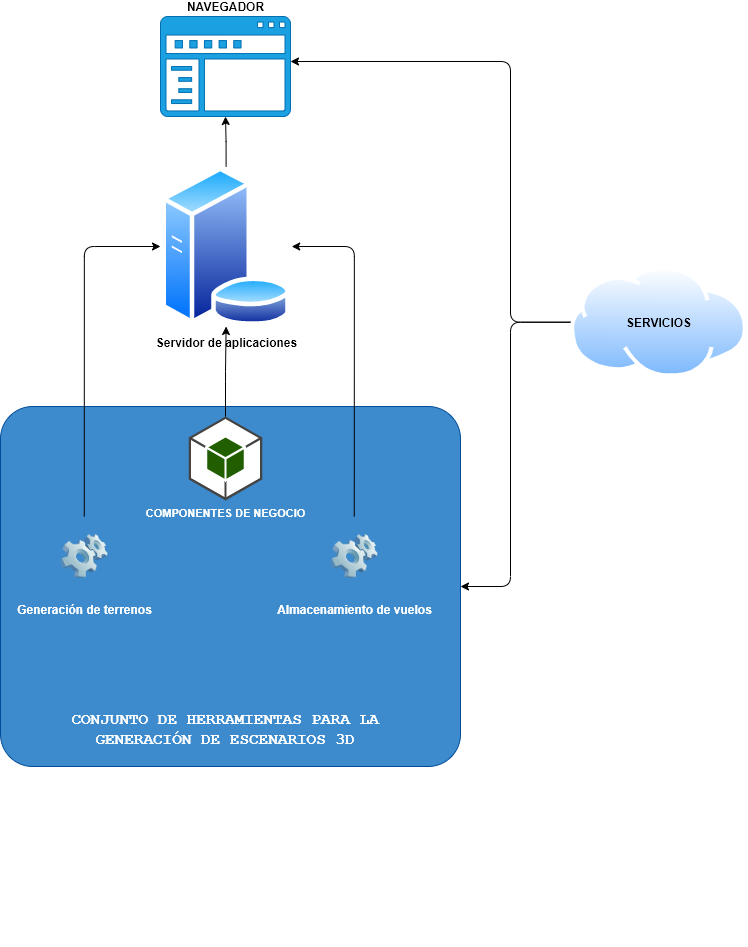

The diagram above was exported from draw.io. Its source (the exported page's mxGraphModel, read from the mxfile embedded in the PNG):
<mxGraphModel dx="2049" dy="2560" grid="1" gridSize="10" guides="1" tooltips="1" connect="1" arrows="1" fold="1" page="1" pageScale="1" pageWidth="827" pageHeight="1169" math="0" shadow="0">
  <root>
    <mxCell id="0" />
    <mxCell id="1" parent="0" />
    <mxCell id="XrdXCcSCuURvUo5K-yL6-5" value="" style="group" parent="1" vertex="1" connectable="0">
      <mxGeometry x="320" y="-90" width="530" height="420" as="geometry" />
    </mxCell>
    <mxCell id="XrdXCcSCuURvUo5K-yL6-7" value="&lt;font color=&quot;#ffffff&quot; style=&quot;font-size: 16px&quot;&gt;APPLNAME&lt;/font&gt;" style="text;html=1;strokeColor=none;fillColor=none;align=center;verticalAlign=middle;whiteSpace=wrap;rounded=0;fontStyle=1;fontSize=14;fontFamily=Courier New;" parent="XrdXCcSCuURvUo5K-yL6-5" vertex="1">
      <mxGeometry x="271" y="152" width="100" height="20" as="geometry" />
    </mxCell>
    <mxCell id="XrdXCcSCuURvUo5K-yL6-9" value="" style="group;fontColor=#FFFFFF;" parent="1" vertex="1" connectable="0">
      <mxGeometry x="240" y="-210" width="440" height="360" as="geometry" />
    </mxCell>
    <mxCell id="XrdXCcSCuURvUo5K-yL6-10" value="" style="rounded=1;whiteSpace=wrap;html=1;fillColor=#3D8BCD;arcSize=9;strokeColor=#004C99;" parent="XrdXCcSCuURvUo5K-yL6-9" vertex="1">
      <mxGeometry x="-20" width="460" height="360" as="geometry" />
    </mxCell>
    <mxCell id="XrdXCcSCuURvUo5K-yL6-11" value="&lt;font color=&quot;#ffffff&quot;&gt;&lt;span style=&quot;font-size: 16px;&quot;&gt;CONJUNTO DE HERRAMIENTAS PARA LA GENERACIÓN DE ESCENARIOS 3D&lt;/span&gt;&lt;/font&gt;" style="text;html=1;strokeColor=none;fillColor=none;align=center;verticalAlign=middle;whiteSpace=wrap;rounded=0;fontStyle=1;fontSize=14;fontFamily=Courier New;" parent="XrdXCcSCuURvUo5K-yL6-9" vertex="1">
      <mxGeometry x="29.14623188405797" y="304" width="351.7027536231884" height="40" as="geometry" />
    </mxCell>
    <mxCell id="XrdXCcSCuURvUo5K-yL6-13" value="Generación de terrenos" style="image;html=1;image=img/lib/clip_art/computers/Software_128x128.png;labelBackgroundColor=none;fontColor=#FFFFFF;fontStyle=1" parent="XrdXCcSCuURvUo5K-yL6-9" vertex="1">
      <mxGeometry x="40.00231884057972" y="110" width="47.53623188405797" height="80" as="geometry" />
    </mxCell>
    <mxCell id="y6hFd3fB96rICfOCRK11-7" value="Almacenamiento de vuelos" style="image;html=1;image=img/lib/clip_art/computers/Software_128x128.png;labelBackgroundColor=none;fontColor=#FFFFFF;fontStyle=1" vertex="1" parent="XrdXCcSCuURvUo5K-yL6-9">
      <mxGeometry x="310.0008695652174" y="110" width="47.53623188405797" height="80" as="geometry" />
    </mxCell>
    <mxCell id="y6hFd3fB96rICfOCRK11-17" value="COMPONENTES DE NEGOCIO" style="outlineConnect=0;dashed=0;verticalLabelPosition=bottom;verticalAlign=top;align=center;html=1;shape=mxgraph.aws3.android;fillColor=#205E00;gradientColor=none;fontFamily=Helvetica;fontSize=11;fontColor=#FFFFFF;fontStyle=1" vertex="1" parent="XrdXCcSCuURvUo5K-yL6-9">
      <mxGeometry x="168.25" y="10" width="73.5" height="84" as="geometry" />
    </mxCell>
    <mxCell id="XrdXCcSCuURvUo5K-yL6-15" value="NAVEGADOR" style="sketch=0;pointerEvents=1;shadow=0;dashed=0;html=1;strokeColor=#006EAF;fillColor=#1ba1e2;labelPosition=center;verticalLabelPosition=top;verticalAlign=bottom;outlineConnect=0;align=center;shape=mxgraph.office.concepts.navigation;fontColor=#080808;fontStyle=1" parent="1" vertex="1">
      <mxGeometry x="380" y="-600" width="130" height="100" as="geometry" />
    </mxCell>
    <mxCell id="y6hFd3fB96rICfOCRK11-3" style="edgeStyle=orthogonalEdgeStyle;rounded=1;orthogonalLoop=1;jettySize=auto;html=1;exitX=0.5;exitY=0;exitDx=0;exitDy=0;entryX=0;entryY=0.5;entryDx=0;entryDy=0;" edge="1" parent="1" source="XrdXCcSCuURvUo5K-yL6-13" target="y6hFd3fB96rICfOCRK11-4">
      <mxGeometry relative="1" as="geometry">
        <mxPoint x="250" y="-260" as="targetPoint" />
      </mxGeometry>
    </mxCell>
    <mxCell id="y6hFd3fB96rICfOCRK11-10" style="edgeStyle=orthogonalEdgeStyle;rounded=0;orthogonalLoop=1;jettySize=auto;html=1;" edge="1" parent="1" source="y6hFd3fB96rICfOCRK11-4" target="XrdXCcSCuURvUo5K-yL6-15">
      <mxGeometry relative="1" as="geometry" />
    </mxCell>
    <mxCell id="y6hFd3fB96rICfOCRK11-8" style="edgeStyle=orthogonalEdgeStyle;rounded=1;orthogonalLoop=1;jettySize=auto;html=1;entryX=1;entryY=0.5;entryDx=0;entryDy=0;exitX=0.5;exitY=0;exitDx=0;exitDy=0;" edge="1" parent="1" source="y6hFd3fB96rICfOCRK11-7" target="y6hFd3fB96rICfOCRK11-4">
      <mxGeometry relative="1" as="geometry" />
    </mxCell>
    <mxCell id="y6hFd3fB96rICfOCRK11-13" style="edgeStyle=orthogonalEdgeStyle;rounded=1;orthogonalLoop=1;jettySize=auto;html=1;entryX=1;entryY=0.5;entryDx=0;entryDy=0;" edge="1" parent="1" source="y6hFd3fB96rICfOCRK11-12" target="XrdXCcSCuURvUo5K-yL6-10">
      <mxGeometry relative="1" as="geometry">
        <Array as="points">
          <mxPoint x="730" y="-294" />
          <mxPoint x="730" y="-30" />
        </Array>
      </mxGeometry>
    </mxCell>
    <mxCell id="y6hFd3fB96rICfOCRK11-15" style="edgeStyle=orthogonalEdgeStyle;shape=connector;rounded=1;orthogonalLoop=1;jettySize=auto;html=1;entryX=1;entryY=0.46;entryDx=0;entryDy=0;labelBackgroundColor=default;strokeColor=default;fontFamily=Helvetica;fontSize=11;fontColor=default;endArrow=classic;entryPerimeter=0;" edge="1" parent="1" source="y6hFd3fB96rICfOCRK11-12" target="XrdXCcSCuURvUo5K-yL6-15">
      <mxGeometry relative="1" as="geometry">
        <Array as="points">
          <mxPoint x="730" y="-294" />
          <mxPoint x="730" y="-555" />
        </Array>
      </mxGeometry>
    </mxCell>
    <mxCell id="y6hFd3fB96rICfOCRK11-12" value="SERVICIOS" style="image;aspect=fixed;perimeter=ellipsePerimeter;html=1;align=center;shadow=0;dashed=0;spacingTop=3;image=img/lib/active_directory/internet_cloud.svg;labelPosition=center;verticalLabelPosition=middle;verticalAlign=middle;labelBackgroundColor=none;fontStyle=1" vertex="1" parent="1">
      <mxGeometry x="790" y="-350" width="176.98" height="111.5" as="geometry" />
    </mxCell>
    <mxCell id="y6hFd3fB96rICfOCRK11-4" value="Servidor de aplicaciones" style="image;aspect=fixed;perimeter=ellipsePerimeter;html=1;align=center;shadow=0;dashed=0;spacingTop=3;image=img/lib/active_directory/database_server.svg;fontStyle=1;labelPosition=center;verticalLabelPosition=bottom;verticalAlign=top;labelBackgroundColor=default;" vertex="1" parent="1">
      <mxGeometry x="380" y="-450" width="131.2" height="160" as="geometry" />
    </mxCell>
    <mxCell id="y6hFd3fB96rICfOCRK11-18" style="edgeStyle=orthogonalEdgeStyle;shape=connector;rounded=1;orthogonalLoop=1;jettySize=auto;html=1;entryX=0.5;entryY=1;entryDx=0;entryDy=0;labelBackgroundColor=default;strokeColor=default;fontFamily=Helvetica;fontSize=11;fontColor=default;endArrow=classic;exitX=0.5;exitY=0;exitDx=0;exitDy=0;exitPerimeter=0;" edge="1" parent="1" source="y6hFd3fB96rICfOCRK11-17" target="y6hFd3fB96rICfOCRK11-4">
      <mxGeometry relative="1" as="geometry" />
    </mxCell>
  </root>
</mxGraphModel>